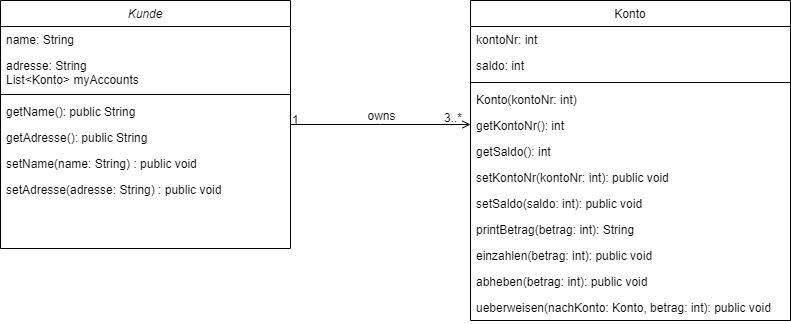

The diagram above was exported from draw.io. Its source (the exported page's mxGraphModel, read from the mxfile embedded in the PNG):
<mxGraphModel dx="794" dy="511" grid="1" gridSize="10" guides="1" tooltips="1" connect="1" arrows="1" fold="1" page="1" pageScale="1" pageWidth="827" pageHeight="1169" math="0" shadow="0">
  <root>
    <mxCell id="WIyWlLk6GJQsqaUBKTNV-0" />
    <mxCell id="WIyWlLk6GJQsqaUBKTNV-1" parent="WIyWlLk6GJQsqaUBKTNV-0" />
    <mxCell id="zkfFHV4jXpPFQw0GAbJ--0" value="Kunde" style="swimlane;fontStyle=2;align=center;verticalAlign=top;childLayout=stackLayout;horizontal=1;startSize=26;horizontalStack=0;resizeParent=1;resizeLast=0;collapsible=1;marginBottom=0;rounded=0;shadow=0;strokeWidth=1;" parent="WIyWlLk6GJQsqaUBKTNV-1" vertex="1">
      <mxGeometry x="20" y="120" width="290" height="248" as="geometry">
        <mxRectangle x="230" y="140" width="160" height="26" as="alternateBounds" />
      </mxGeometry>
    </mxCell>
    <mxCell id="zkfFHV4jXpPFQw0GAbJ--1" value="name: String" style="text;align=left;verticalAlign=top;spacingLeft=4;spacingRight=4;overflow=hidden;rotatable=0;points=[[0,0.5],[1,0.5]];portConstraint=eastwest;" parent="zkfFHV4jXpPFQw0GAbJ--0" vertex="1">
      <mxGeometry y="26" width="290" height="26" as="geometry" />
    </mxCell>
    <mxCell id="zkfFHV4jXpPFQw0GAbJ--2" value="adresse: String&#10;List&lt;Konto&gt; myAccounts " style="text;align=left;verticalAlign=top;spacingLeft=4;spacingRight=4;overflow=hidden;rotatable=0;points=[[0,0.5],[1,0.5]];portConstraint=eastwest;rounded=0;shadow=0;html=0;" parent="zkfFHV4jXpPFQw0GAbJ--0" vertex="1">
      <mxGeometry y="52" width="290" height="38" as="geometry" />
    </mxCell>
    <mxCell id="zkfFHV4jXpPFQw0GAbJ--4" value="" style="line;html=1;strokeWidth=1;align=left;verticalAlign=middle;spacingTop=-1;spacingLeft=3;spacingRight=3;rotatable=0;labelPosition=right;points=[];portConstraint=eastwest;" parent="zkfFHV4jXpPFQw0GAbJ--0" vertex="1">
      <mxGeometry y="90" width="290" height="8" as="geometry" />
    </mxCell>
    <mxCell id="zkfFHV4jXpPFQw0GAbJ--5" value="getName(): public String&#10;" style="text;align=left;verticalAlign=top;spacingLeft=4;spacingRight=4;overflow=hidden;rotatable=0;points=[[0,0.5],[1,0.5]];portConstraint=eastwest;" parent="zkfFHV4jXpPFQw0GAbJ--0" vertex="1">
      <mxGeometry y="98" width="290" height="26" as="geometry" />
    </mxCell>
    <mxCell id="e7eMsWIjvrSr3wxSR1i_-0" value="getAdresse(): public String&#10;" style="text;align=left;verticalAlign=top;spacingLeft=4;spacingRight=4;overflow=hidden;rotatable=0;points=[[0,0.5],[1,0.5]];portConstraint=eastwest;" vertex="1" parent="zkfFHV4jXpPFQw0GAbJ--0">
      <mxGeometry y="124" width="290" height="26" as="geometry" />
    </mxCell>
    <mxCell id="e7eMsWIjvrSr3wxSR1i_-1" value="setName(name: String) : public void&#10;" style="text;align=left;verticalAlign=top;spacingLeft=4;spacingRight=4;overflow=hidden;rotatable=0;points=[[0,0.5],[1,0.5]];portConstraint=eastwest;" vertex="1" parent="zkfFHV4jXpPFQw0GAbJ--0">
      <mxGeometry y="150" width="290" height="26" as="geometry" />
    </mxCell>
    <mxCell id="e7eMsWIjvrSr3wxSR1i_-2" value="setAdresse(adresse: String) : public void&#10;" style="text;align=left;verticalAlign=top;spacingLeft=4;spacingRight=4;overflow=hidden;rotatable=0;points=[[0,0.5],[1,0.5]];portConstraint=eastwest;" vertex="1" parent="zkfFHV4jXpPFQw0GAbJ--0">
      <mxGeometry y="176" width="290" height="26" as="geometry" />
    </mxCell>
    <mxCell id="zkfFHV4jXpPFQw0GAbJ--17" value="Konto" style="swimlane;fontStyle=0;align=center;verticalAlign=top;childLayout=stackLayout;horizontal=1;startSize=26;horizontalStack=0;resizeParent=1;resizeLast=0;collapsible=1;marginBottom=0;rounded=0;shadow=0;strokeWidth=1;" parent="WIyWlLk6GJQsqaUBKTNV-1" vertex="1">
      <mxGeometry x="490" y="120" width="320" height="320" as="geometry">
        <mxRectangle x="550" y="140" width="160" height="26" as="alternateBounds" />
      </mxGeometry>
    </mxCell>
    <mxCell id="zkfFHV4jXpPFQw0GAbJ--18" value="kontoNr: int" style="text;align=left;verticalAlign=top;spacingLeft=4;spacingRight=4;overflow=hidden;rotatable=0;points=[[0,0.5],[1,0.5]];portConstraint=eastwest;" parent="zkfFHV4jXpPFQw0GAbJ--17" vertex="1">
      <mxGeometry y="26" width="320" height="26" as="geometry" />
    </mxCell>
    <mxCell id="zkfFHV4jXpPFQw0GAbJ--19" value="saldo: int" style="text;align=left;verticalAlign=top;spacingLeft=4;spacingRight=4;overflow=hidden;rotatable=0;points=[[0,0.5],[1,0.5]];portConstraint=eastwest;rounded=0;shadow=0;html=0;" parent="zkfFHV4jXpPFQw0GAbJ--17" vertex="1">
      <mxGeometry y="52" width="320" height="26" as="geometry" />
    </mxCell>
    <mxCell id="zkfFHV4jXpPFQw0GAbJ--23" value="" style="line;html=1;strokeWidth=1;align=left;verticalAlign=middle;spacingTop=-1;spacingLeft=3;spacingRight=3;rotatable=0;labelPosition=right;points=[];portConstraint=eastwest;" parent="zkfFHV4jXpPFQw0GAbJ--17" vertex="1">
      <mxGeometry y="78" width="320" height="8" as="geometry" />
    </mxCell>
    <mxCell id="zkfFHV4jXpPFQw0GAbJ--24" value="Konto(kontoNr: int)  " style="text;align=left;verticalAlign=top;spacingLeft=4;spacingRight=4;overflow=hidden;rotatable=0;points=[[0,0.5],[1,0.5]];portConstraint=eastwest;" parent="zkfFHV4jXpPFQw0GAbJ--17" vertex="1">
      <mxGeometry y="86" width="320" height="26" as="geometry" />
    </mxCell>
    <mxCell id="zkfFHV4jXpPFQw0GAbJ--25" value="getKontoNr(): int   " style="text;align=left;verticalAlign=top;spacingLeft=4;spacingRight=4;overflow=hidden;rotatable=0;points=[[0,0.5],[1,0.5]];portConstraint=eastwest;" parent="zkfFHV4jXpPFQw0GAbJ--17" vertex="1">
      <mxGeometry y="112" width="320" height="26" as="geometry" />
    </mxCell>
    <mxCell id="e7eMsWIjvrSr3wxSR1i_-3" value="getSaldo(): int  " style="text;align=left;verticalAlign=top;spacingLeft=4;spacingRight=4;overflow=hidden;rotatable=0;points=[[0,0.5],[1,0.5]];portConstraint=eastwest;" vertex="1" parent="zkfFHV4jXpPFQw0GAbJ--17">
      <mxGeometry y="138" width="320" height="26" as="geometry" />
    </mxCell>
    <mxCell id="e7eMsWIjvrSr3wxSR1i_-4" value="setKontoNr(kontoNr: int): public void" style="text;align=left;verticalAlign=top;spacingLeft=4;spacingRight=4;overflow=hidden;rotatable=0;points=[[0,0.5],[1,0.5]];portConstraint=eastwest;" vertex="1" parent="zkfFHV4jXpPFQw0GAbJ--17">
      <mxGeometry y="164" width="320" height="26" as="geometry" />
    </mxCell>
    <mxCell id="e7eMsWIjvrSr3wxSR1i_-5" value="setSaldo(saldo: int): public void   " style="text;align=left;verticalAlign=top;spacingLeft=4;spacingRight=4;overflow=hidden;rotatable=0;points=[[0,0.5],[1,0.5]];portConstraint=eastwest;" vertex="1" parent="zkfFHV4jXpPFQw0GAbJ--17">
      <mxGeometry y="190" width="320" height="26" as="geometry" />
    </mxCell>
    <mxCell id="e7eMsWIjvrSr3wxSR1i_-6" value="printBetrag(betrag: int): String   " style="text;align=left;verticalAlign=top;spacingLeft=4;spacingRight=4;overflow=hidden;rotatable=0;points=[[0,0.5],[1,0.5]];portConstraint=eastwest;" vertex="1" parent="zkfFHV4jXpPFQw0GAbJ--17">
      <mxGeometry y="216" width="320" height="26" as="geometry" />
    </mxCell>
    <mxCell id="e7eMsWIjvrSr3wxSR1i_-7" value="einzahlen(betrag: int): public void     " style="text;align=left;verticalAlign=top;spacingLeft=4;spacingRight=4;overflow=hidden;rotatable=0;points=[[0,0.5],[1,0.5]];portConstraint=eastwest;" vertex="1" parent="zkfFHV4jXpPFQw0GAbJ--17">
      <mxGeometry y="242" width="320" height="26" as="geometry" />
    </mxCell>
    <mxCell id="e7eMsWIjvrSr3wxSR1i_-8" value="abheben(betrag: int): public void     " style="text;align=left;verticalAlign=top;spacingLeft=4;spacingRight=4;overflow=hidden;rotatable=0;points=[[0,0.5],[1,0.5]];portConstraint=eastwest;" vertex="1" parent="zkfFHV4jXpPFQw0GAbJ--17">
      <mxGeometry y="268" width="320" height="26" as="geometry" />
    </mxCell>
    <mxCell id="e7eMsWIjvrSr3wxSR1i_-9" value="ueberweisen(nachKonto: Konto, betrag: int): public void           " style="text;align=left;verticalAlign=top;spacingLeft=4;spacingRight=4;overflow=hidden;rotatable=0;points=[[0,0.5],[1,0.5]];portConstraint=eastwest;" vertex="1" parent="zkfFHV4jXpPFQw0GAbJ--17">
      <mxGeometry y="294" width="320" height="26" as="geometry" />
    </mxCell>
    <mxCell id="zkfFHV4jXpPFQw0GAbJ--26" value="" style="endArrow=open;shadow=0;strokeWidth=1;rounded=0;endFill=1;edgeStyle=elbowEdgeStyle;elbow=vertical;" parent="WIyWlLk6GJQsqaUBKTNV-1" source="zkfFHV4jXpPFQw0GAbJ--0" target="zkfFHV4jXpPFQw0GAbJ--17" edge="1">
      <mxGeometry x="0.5" y="41" relative="1" as="geometry">
        <mxPoint x="180" y="192" as="sourcePoint" />
        <mxPoint x="340" y="192" as="targetPoint" />
        <mxPoint x="-40" y="32" as="offset" />
      </mxGeometry>
    </mxCell>
    <mxCell id="zkfFHV4jXpPFQw0GAbJ--27" value="1" style="resizable=0;align=left;verticalAlign=bottom;labelBackgroundColor=none;fontSize=12;" parent="zkfFHV4jXpPFQw0GAbJ--26" connectable="0" vertex="1">
      <mxGeometry x="-1" relative="1" as="geometry">
        <mxPoint y="4" as="offset" />
      </mxGeometry>
    </mxCell>
    <mxCell id="zkfFHV4jXpPFQw0GAbJ--28" value="3..*" style="resizable=0;align=right;verticalAlign=bottom;labelBackgroundColor=none;fontSize=12;" parent="zkfFHV4jXpPFQw0GAbJ--26" connectable="0" vertex="1">
      <mxGeometry x="1" relative="1" as="geometry">
        <mxPoint x="-7" y="2" as="offset" />
      </mxGeometry>
    </mxCell>
    <mxCell id="zkfFHV4jXpPFQw0GAbJ--29" value="owns" style="text;html=1;resizable=0;points=[];;align=center;verticalAlign=middle;labelBackgroundColor=none;rounded=0;shadow=0;strokeWidth=1;fontSize=12;" parent="zkfFHV4jXpPFQw0GAbJ--26" vertex="1" connectable="0">
      <mxGeometry x="0.5" y="49" relative="1" as="geometry">
        <mxPoint x="-45" y="40" as="offset" />
      </mxGeometry>
    </mxCell>
  </root>
</mxGraphModel>